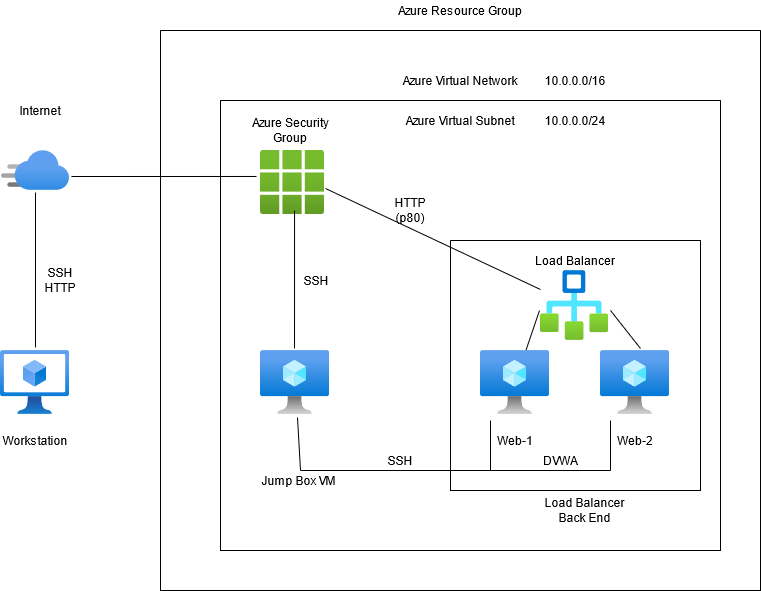

The diagram above was exported from draw.io. Its source (the exported page's mxGraphModel, read from the mxfile embedded in the PNG):
<mxGraphModel dx="1422" dy="780" grid="0" gridSize="10" guides="1" tooltips="1" connect="1" arrows="1" fold="1" page="1" pageScale="1" pageWidth="850" pageHeight="1100" math="0" shadow="0">
  <root>
    <mxCell id="0" />
    <mxCell id="1" parent="0" />
    <mxCell id="CUeHpGfeSKyT72Y3ejEL-1" value="" style="aspect=fixed;html=1;points=[];align=center;image;fontSize=12;image=img/lib/azure2/compute/Virtual_Machine.svg;" vertex="1" parent="1">
      <mxGeometry x="560" y="440" width="69" height="64" as="geometry" />
    </mxCell>
    <mxCell id="CUeHpGfeSKyT72Y3ejEL-2" value="" style="aspect=fixed;html=1;points=[];align=center;image;fontSize=12;image=img/lib/azure2/compute/Virtual_Machine.svg;" vertex="1" parent="1">
      <mxGeometry x="680" y="440" width="69" height="64" as="geometry" />
    </mxCell>
    <mxCell id="CUeHpGfeSKyT72Y3ejEL-3" value="" style="aspect=fixed;html=1;points=[];align=center;image;fontSize=12;image=img/lib/azure2/compute/Virtual_Machine.svg;" vertex="1" parent="1">
      <mxGeometry x="340" y="440" width="69" height="64" as="geometry" />
    </mxCell>
    <mxCell id="CUeHpGfeSKyT72Y3ejEL-4" value="" style="aspect=fixed;html=1;points=[];align=center;image;fontSize=12;image=img/lib/azure2/general/Workflow.svg;" vertex="1" parent="1">
      <mxGeometry x="620" y="360" width="68" height="70" as="geometry" />
    </mxCell>
    <mxCell id="CUeHpGfeSKyT72Y3ejEL-5" value="" style="aspect=fixed;html=1;points=[];align=center;image;fontSize=12;image=img/lib/azure2/general/All_Resources.svg;" vertex="1" parent="1">
      <mxGeometry x="340" y="240" width="64" height="64" as="geometry" />
    </mxCell>
    <mxCell id="CUeHpGfeSKyT72Y3ejEL-6" value="Azure Security Group" style="text;html=1;strokeColor=none;fillColor=none;align=center;verticalAlign=middle;whiteSpace=wrap;rounded=0;" vertex="1" parent="1">
      <mxGeometry x="330" y="210" width="80" height="20" as="geometry" />
    </mxCell>
    <mxCell id="CUeHpGfeSKyT72Y3ejEL-7" value="Load Balancer" style="text;html=1;strokeColor=none;fillColor=none;align=center;verticalAlign=middle;whiteSpace=wrap;rounded=0;" vertex="1" parent="1">
      <mxGeometry x="600" y="340" width="110" height="20" as="geometry" />
    </mxCell>
    <mxCell id="CUeHpGfeSKyT72Y3ejEL-8" value="Web-1" style="text;html=1;strokeColor=none;fillColor=none;align=center;verticalAlign=middle;whiteSpace=wrap;rounded=0;" vertex="1" parent="1">
      <mxGeometry x="574.5" y="520" width="40" height="20" as="geometry" />
    </mxCell>
    <mxCell id="CUeHpGfeSKyT72Y3ejEL-9" value="Web-2" style="text;html=1;strokeColor=none;fillColor=none;align=center;verticalAlign=middle;whiteSpace=wrap;rounded=0;" vertex="1" parent="1">
      <mxGeometry x="694.5" y="520" width="40" height="20" as="geometry" />
    </mxCell>
    <mxCell id="CUeHpGfeSKyT72Y3ejEL-11" value="" style="endArrow=none;html=1;" edge="1" parent="1" source="CUeHpGfeSKyT72Y3ejEL-1">
      <mxGeometry width="50" height="50" relative="1" as="geometry">
        <mxPoint x="400" y="420" as="sourcePoint" />
        <mxPoint x="619" y="400" as="targetPoint" />
      </mxGeometry>
    </mxCell>
    <mxCell id="CUeHpGfeSKyT72Y3ejEL-12" value="" style="endArrow=none;html=1;" edge="1" parent="1">
      <mxGeometry width="50" height="50" relative="1" as="geometry">
        <mxPoint x="720" y="438" as="sourcePoint" />
        <mxPoint x="690" y="400" as="targetPoint" />
      </mxGeometry>
    </mxCell>
    <mxCell id="CUeHpGfeSKyT72Y3ejEL-13" value="" style="endArrow=none;html=1;" edge="1" parent="1">
      <mxGeometry width="50" height="50" relative="1" as="geometry">
        <mxPoint x="570" y="560" as="sourcePoint" />
        <mxPoint x="570" y="510" as="targetPoint" />
      </mxGeometry>
    </mxCell>
    <mxCell id="CUeHpGfeSKyT72Y3ejEL-14" value="" style="endArrow=none;html=1;" edge="1" parent="1">
      <mxGeometry width="50" height="50" relative="1" as="geometry">
        <mxPoint x="690" y="560" as="sourcePoint" />
        <mxPoint x="690" y="510" as="targetPoint" />
      </mxGeometry>
    </mxCell>
    <mxCell id="CUeHpGfeSKyT72Y3ejEL-15" value="" style="endArrow=none;html=1;" edge="1" parent="1">
      <mxGeometry width="50" height="50" relative="1" as="geometry">
        <mxPoint x="380" y="560" as="sourcePoint" />
        <mxPoint x="690" y="560" as="targetPoint" />
      </mxGeometry>
    </mxCell>
    <mxCell id="CUeHpGfeSKyT72Y3ejEL-16" value="" style="endArrow=none;html=1;" edge="1" parent="1">
      <mxGeometry width="50" height="50" relative="1" as="geometry">
        <mxPoint x="380" y="560" as="sourcePoint" />
        <mxPoint x="377" y="507" as="targetPoint" />
      </mxGeometry>
    </mxCell>
    <mxCell id="CUeHpGfeSKyT72Y3ejEL-17" value="Jump Box VM" style="text;html=1;strokeColor=none;fillColor=none;align=center;verticalAlign=middle;whiteSpace=wrap;rounded=0;" vertex="1" parent="1">
      <mxGeometry x="340" y="560" width="75.5" height="20" as="geometry" />
    </mxCell>
    <mxCell id="CUeHpGfeSKyT72Y3ejEL-18" value="" style="swimlane;startSize=0;" vertex="1" parent="1">
      <mxGeometry x="530" y="330" width="250" height="250" as="geometry" />
    </mxCell>
    <mxCell id="CUeHpGfeSKyT72Y3ejEL-20" value="DVWA" style="text;html=1;strokeColor=none;fillColor=none;align=center;verticalAlign=middle;whiteSpace=wrap;rounded=0;" vertex="1" parent="CUeHpGfeSKyT72Y3ejEL-18">
      <mxGeometry x="90" y="210" width="40" height="20" as="geometry" />
    </mxCell>
    <mxCell id="CUeHpGfeSKyT72Y3ejEL-19" value="Load Balancer Back End" style="text;html=1;strokeColor=none;fillColor=none;align=center;verticalAlign=middle;whiteSpace=wrap;rounded=0;" vertex="1" parent="1">
      <mxGeometry x="619" y="590" width="91" height="20" as="geometry" />
    </mxCell>
    <mxCell id="CUeHpGfeSKyT72Y3ejEL-21" value="SSH" style="text;html=1;strokeColor=none;fillColor=none;align=center;verticalAlign=middle;whiteSpace=wrap;rounded=0;" vertex="1" parent="1">
      <mxGeometry x="460" y="540" width="40" height="20" as="geometry" />
    </mxCell>
    <mxCell id="CUeHpGfeSKyT72Y3ejEL-22" value="" style="endArrow=none;html=1;exitX=1.016;exitY=0.594;exitDx=0;exitDy=0;exitPerimeter=0;" edge="1" parent="1" source="CUeHpGfeSKyT72Y3ejEL-5" target="CUeHpGfeSKyT72Y3ejEL-4">
      <mxGeometry width="50" height="50" relative="1" as="geometry">
        <mxPoint x="390" y="420" as="sourcePoint" />
        <mxPoint x="440" y="370" as="targetPoint" />
      </mxGeometry>
    </mxCell>
    <mxCell id="CUeHpGfeSKyT72Y3ejEL-23" value="HTTP (p80)" style="text;html=1;strokeColor=none;fillColor=none;align=center;verticalAlign=middle;whiteSpace=wrap;rounded=0;" vertex="1" parent="1">
      <mxGeometry x="470" y="290" width="40" height="20" as="geometry" />
    </mxCell>
    <mxCell id="CUeHpGfeSKyT72Y3ejEL-24" value="" style="endArrow=none;html=1;exitX=0.493;exitY=-0.031;exitDx=0;exitDy=0;exitPerimeter=0;entryX=0.532;entryY=0.938;entryDx=0;entryDy=0;entryPerimeter=0;" edge="1" parent="1" source="CUeHpGfeSKyT72Y3ejEL-3" target="CUeHpGfeSKyT72Y3ejEL-5">
      <mxGeometry width="50" height="50" relative="1" as="geometry">
        <mxPoint x="390" y="420" as="sourcePoint" />
        <mxPoint x="440" y="370" as="targetPoint" />
      </mxGeometry>
    </mxCell>
    <mxCell id="CUeHpGfeSKyT72Y3ejEL-25" value="SSH" style="text;html=1;strokeColor=none;fillColor=none;align=center;verticalAlign=middle;whiteSpace=wrap;rounded=0;" vertex="1" parent="1">
      <mxGeometry x="375.5" y="360" width="40" height="20" as="geometry" />
    </mxCell>
    <mxCell id="CUeHpGfeSKyT72Y3ejEL-27" value="" style="aspect=fixed;html=1;points=[];align=center;image;fontSize=12;image=img/lib/azure2/compute/Virtual_Machines_Classic.svg;" vertex="1" parent="1">
      <mxGeometry x="80" y="440" width="69" height="64" as="geometry" />
    </mxCell>
    <mxCell id="CUeHpGfeSKyT72Y3ejEL-28" value="" style="aspect=fixed;html=1;points=[];align=center;image;fontSize=12;image=img/lib/azure2/networking/CDN_Profiles.svg;" vertex="1" parent="1">
      <mxGeometry x="81" y="240" width="68" height="40" as="geometry" />
    </mxCell>
    <mxCell id="CUeHpGfeSKyT72Y3ejEL-29" value="" style="endArrow=none;html=1;exitX=0.507;exitY=-0.047;exitDx=0;exitDy=0;exitPerimeter=0;entryX=0.5;entryY=1.05;entryDx=0;entryDy=0;entryPerimeter=0;" edge="1" parent="1" source="CUeHpGfeSKyT72Y3ejEL-27" target="CUeHpGfeSKyT72Y3ejEL-28">
      <mxGeometry width="50" height="50" relative="1" as="geometry">
        <mxPoint x="120" y="430" as="sourcePoint" />
        <mxPoint x="430" y="380" as="targetPoint" />
      </mxGeometry>
    </mxCell>
    <mxCell id="CUeHpGfeSKyT72Y3ejEL-30" value="SSH HTTP" style="text;html=1;strokeColor=none;fillColor=none;align=center;verticalAlign=middle;whiteSpace=wrap;rounded=0;" vertex="1" parent="1">
      <mxGeometry x="120" y="360" width="40" height="20" as="geometry" />
    </mxCell>
    <mxCell id="CUeHpGfeSKyT72Y3ejEL-31" value="" style="endArrow=none;html=1;exitX=1.029;exitY=0.65;exitDx=0;exitDy=0;exitPerimeter=0;entryX=-0.062;entryY=0.406;entryDx=0;entryDy=0;entryPerimeter=0;" edge="1" parent="1" source="CUeHpGfeSKyT72Y3ejEL-28" target="CUeHpGfeSKyT72Y3ejEL-5">
      <mxGeometry width="50" height="50" relative="1" as="geometry">
        <mxPoint x="380" y="430" as="sourcePoint" />
        <mxPoint x="430" y="380" as="targetPoint" />
      </mxGeometry>
    </mxCell>
    <mxCell id="CUeHpGfeSKyT72Y3ejEL-32" value="Workstation" style="text;html=1;strokeColor=none;fillColor=none;align=center;verticalAlign=middle;whiteSpace=wrap;rounded=0;" vertex="1" parent="1">
      <mxGeometry x="80" y="520" width="70" height="20" as="geometry" />
    </mxCell>
    <mxCell id="CUeHpGfeSKyT72Y3ejEL-33" value="Internet" style="text;html=1;strokeColor=none;fillColor=none;align=center;verticalAlign=middle;whiteSpace=wrap;rounded=0;" vertex="1" parent="1">
      <mxGeometry x="90" y="190" width="60" height="20" as="geometry" />
    </mxCell>
    <mxCell id="CUeHpGfeSKyT72Y3ejEL-34" value="" style="swimlane;startSize=0;" vertex="1" parent="1">
      <mxGeometry x="300" y="190" width="500" height="450" as="geometry" />
    </mxCell>
    <mxCell id="CUeHpGfeSKyT72Y3ejEL-36" value="Azure Virtual Subnet" style="text;html=1;strokeColor=none;fillColor=none;align=center;verticalAlign=middle;whiteSpace=wrap;rounded=0;" vertex="1" parent="CUeHpGfeSKyT72Y3ejEL-34">
      <mxGeometry x="170" y="10" width="140" height="20" as="geometry" />
    </mxCell>
    <mxCell id="CUeHpGfeSKyT72Y3ejEL-35" value="Azure Virtual Network" style="text;html=1;strokeColor=none;fillColor=none;align=center;verticalAlign=middle;whiteSpace=wrap;rounded=0;" vertex="1" parent="1">
      <mxGeometry x="480" y="160" width="120" height="20" as="geometry" />
    </mxCell>
    <mxCell id="CUeHpGfeSKyT72Y3ejEL-37" value="10.0.0.0/16" style="text;html=1;strokeColor=none;fillColor=none;align=center;verticalAlign=middle;whiteSpace=wrap;rounded=0;" vertex="1" parent="1">
      <mxGeometry x="620" y="160" width="70" height="20" as="geometry" />
    </mxCell>
    <mxCell id="CUeHpGfeSKyT72Y3ejEL-38" value="10.0.0.0/24" style="text;html=1;strokeColor=none;fillColor=none;align=center;verticalAlign=middle;whiteSpace=wrap;rounded=0;" vertex="1" parent="1">
      <mxGeometry x="620" y="200" width="70" height="20" as="geometry" />
    </mxCell>
    <mxCell id="CUeHpGfeSKyT72Y3ejEL-39" value="" style="swimlane;startSize=0;" vertex="1" parent="1">
      <mxGeometry x="240" y="120" width="600" height="560" as="geometry" />
    </mxCell>
    <mxCell id="CUeHpGfeSKyT72Y3ejEL-40" value="Azure Resource Group" style="text;html=1;strokeColor=none;fillColor=none;align=center;verticalAlign=middle;whiteSpace=wrap;rounded=0;" vertex="1" parent="1">
      <mxGeometry x="470" y="90" width="140" height="20" as="geometry" />
    </mxCell>
  </root>
</mxGraphModel>